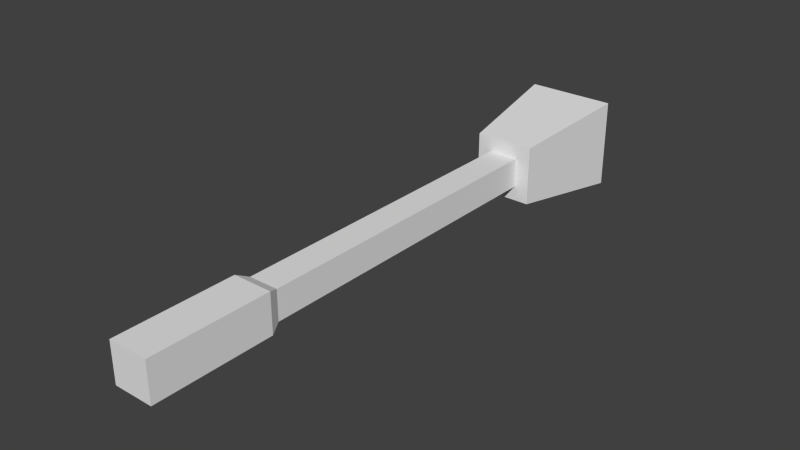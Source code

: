 # Source: lamp.blend  (saved by Blender 2.69.0; exported with 4.5.12 LTS)
import bpy
from mathutils import Matrix  # noqa: F401  (used for matrix-valued properties, if any)

bpy.ops.wm.read_factory_settings(use_empty=True)
scene = bpy.context.scene
scene.name = 'Scene'

# ---- collections
col_collection_1 = bpy.data.collections.new('Collection 1'); scene.collection.children.link(col_collection_1)

# ---- materials (node trees are filled in below, after node groups)
mat_material = bpy.data.materials.new('Material')
mat_material.alpha_threshold = 0.0
mat_material.use_transparent_shadow = False
mat_material.roughness = 0.5
mat_material.line_color = (0.0, 0.0, 0.0, 1.0)

# ---- material node trees

# ---- world
world_world = bpy.data.worlds.new('World'); scene.world = world_world
world_world.color = (0.05088, 0.05088, 0.05088)
world_world.use_sun_shadow = False
world_world.sun_shadow_jitter_overblur = 0.0
world_world.cycles.sampling_method = 'MANUAL'
world_world.cycles.sample_map_resolution = 256

# ---- meshes
me_cube_001 = bpy.data.meshes.new('Cube.001')
me_cube_001.from_pydata([(-0.75, -1.5, 0.75), (-0.75, -1.5, -0.75), (0.75, -1.5, -0.75), (0.75, -1.5, 0.75), (-1.125, 1.5, 1.125), (-1.125, 1.5, -1.125), (1.125, 1.5, -1.125), (1.125, 1.5, 1.125), (-1.125, 1.5, -6.557e-08), (0.0, 1.5, -1.125), (1.125, 1.5, -6.557e-08), (0.0, 1.5, 1.125), (0.0, 2.0, -8.742e-08)], [], [(4, 8, 5, 1, 0), (5, 9, 6, 2, 1), (6, 10, 7, 3, 2), (7, 11, 4, 0, 3), (0, 1, 2, 3), (8, 12, 5), (11, 12, 4), (11, 7, 12), (10, 6, 12), (6, 9, 12), (12, 8, 4), (12, 9, 5), (7, 10, 12)])
_uv = me_cube_001.uv_layers.new(name='UVMap')
_uv.uv.foreach_set('vector', [3.382e-07, 1.0, 0.5, 1.0, 1.0, 1.0, 1.001, 0.0, -0.0006612, 5.072e-07, 0.0, 1.0, 0.5, 1.0, 1.0, 1.0, 1.001, 0.0, -0.0006619, 0.0, 1.0, 1.0, 0.5, 1.0, 0.0, 1.0, -0.0006622, 5.072e-07, 1.001, 0.0, 1.0, 1.0, 0.5, 1.0, 0.0, 1.0, -0.0006619, 0.0, 1.001, 0.0, 0.1667, 0.0, 0.1667, 0.0, 0.8333, 0.0, 0.8333, 0.0, 0.0, 0.9834, 0.5, 0.9894, 0.0, 0.9834, 0.5, 0.9834, 0.5, 0.9894, 0.0, 0.9834, 0.5, 0.9834, 1.0, 0.9834, 0.5, 0.9894, 1.0, 0.9834, 1.0, 0.9834, 0.5, 0.9894, 1.0, 0.9834, 0.5, 0.9834, 0.5, 0.9894, 0.5, 0.9894, 0.0, 0.9834, 0.0, 0.9834, 0.5, 0.9894, 0.5, 0.9834, 0.0, 0.9834, 1.0, 0.9834, 1.0, 0.9834, 0.5, 0.9894])
me_cube_001.use_remesh_preserve_volume = False
me_cube_001.use_remesh_preserve_attributes = False
me_cube_001.use_mirror_vertex_groups = False
me_cube_001.update()
me_cube = bpy.data.meshes.new('Cube')
me_cube.from_pydata([(0.5, -6.0, -0.5), (0.5, -6.0, 0.5), (-0.5, -6.0, 0.5), (-0.5, -6.0, -0.5), (0.375, 6.0, -0.375), (0.375, 6.0, 0.375), (-0.375, 6.0, 0.375), (-0.375, 6.0, -0.375), (0.5, -2.988, 0.5), (-0.5, -2.988, -0.5), (-0.5, -2.988, 0.5), (0.5, -2.988, -0.5), (0.375, -2.7, 0.375), (-0.375, -2.7, -0.375), (-0.375, -2.7, 0.375), (0.375, -2.7, -0.375)], [], [(0, 1, 2, 3), (4, 7, 6, 5), (15, 4, 5, 12), (1, 8, 10, 2), (2, 10, 9, 3), (4, 15, 13, 7), (11, 0, 3, 9), (0, 11, 8, 1), (8, 12, 14, 10), (10, 14, 13, 9), (12, 5, 6, 14), (15, 11, 9, 13), (11, 15, 12, 8), (14, 6, 7, 13)])
_uv = me_cube.uv_layers.new(name='UV coord')
_uv.uv.foreach_set('vector', [1.0, 0.0, 1.0, 0.0, 0.0, 0.0, 0.0, 0.0, 0.875, 0.1273, 0.125, 0.1273, 0.125, 0.1273, 0.875, 0.1273, 0.875, 0.03499, 0.875, 0.1273, 0.875, 0.1273, 0.875, 0.03499, 1.0, 0.0, 1.0, 0.03195, 0.0, 0.03195, 0.0, 0.0, 0.0, 0.0, 0.0, 0.03195, 0.0, 0.03195, 0.0, 0.0, 0.875, 0.1273, 0.875, 0.03499, 0.125, 0.03499, 0.125, 0.1273, 1.0, 0.03195, 1.0, 0.0, 0.0, 0.0, 0.0, 0.03195, 1.0, 0.0, 1.0, 0.03195, 1.0, 0.03195, 1.0, 0.0, 1.0, 0.03195, 0.875, 0.03499, 0.125, 0.03499, 0.0, 0.03195, 0.0, 0.03195, 0.125, 0.03499, 0.125, 0.03499, 0.0, 0.03195, 0.875, 0.03499, 0.875, 0.1273, 0.125, 0.1273, 0.125, 0.03499, 0.875, 0.03499, 1.0, 0.03195, 0.0, 0.03195, 0.125, 0.03499, 1.0, 0.03195, 0.875, 0.03499, 0.875, 0.03499, 1.0, 0.03195, 0.125, 0.03499, 0.125, 0.1273, 0.125, 0.1273, 0.125, 0.03499])
me_cube.materials.append(mat_material)
me_cube.use_remesh_preserve_volume = False
me_cube.use_remesh_preserve_attributes = False
me_cube.use_mirror_vertex_groups = False
me_cube.update()

# ---- objects
ob_cube_001 = bpy.data.objects.new('Cube.001', me_cube_001)
ob_cube = bpy.data.objects.new('Cube', me_cube)

# ---- transforms, parenting, visibility, modifiers, constraints
ob_cube_001.location = (0.0, 13.0, -9.537e-07)
ob_cube_001.lineart.crease_threshold = 0.0
ob_cube.location = (0.0, 6.0, -4.768e-07)
ob_cube.lock_rotations_4d = False
ob_cube.empty_display_type = 'ARROWS'
ob_cube.lineart.crease_threshold = 0.0

# ---- collection membership
col_collection_1.objects.link(ob_cube_001)
col_collection_1.objects.link(ob_cube)

# ---- scene / render settings (as saved in the file)
scene.frame_start = 1; scene.frame_end = 250; scene.frame_set(1)
scene.render.engine = 'BLENDER_EEVEE_NEXT'
scene.render.image_settings.compression = 90
scene.render.resolution_percentage = 50
scene.render.dither_intensity = 0.0
scene.cycles.use_denoising = False
scene.cycles.samples = 10
scene.cycles.sampling_pattern = 'TABULATED_SOBOL'
scene.cycles.light_sampling_threshold = 0.0
scene.cycles.use_adaptive_sampling = False
scene.cycles.use_light_tree = False
scene.cycles.blur_glossy = 0.0
scene.cycles.volume_bounces = 1
scene.cycles.pixel_filter_type = 'GAUSSIAN'
scene.cycles.sample_clamp_indirect = 0.0
scene.view_settings.view_transform = 'Standard'
bpy.context.view_layer.update()

# ---- added for rendering (the .blend has no active camera and no usable light): camera, sun
cam_auto = bpy.data.cameras.new('AutoCamera')
cam_auto.lens = 50.0
cam_auto.sensor_width = 36.0
cam_auto.clip_end = 1000.0
ob_auto_camera = bpy.data.objects.new('AutoCamera', cam_auto)
scene.collection.objects.link(ob_auto_camera)
ob_auto_camera.location = (14.1872, -9.52464, 11.3498)
ob_auto_camera.rotation_euler = (1.09748, -7.21219e-08, 0.694738)
scene.camera = ob_auto_camera
light_auto_sun = bpy.data.lights.new('AutoSun', 'SUN')
light_auto_sun.energy = 3.0
light_auto_sun.angle = 0.0523599
ob_auto_sun = bpy.data.objects.new('AutoSun', light_auto_sun)
scene.collection.objects.link(ob_auto_sun)
ob_auto_sun.rotation_euler = (0.872665, 0.174533, 0.523599)
bpy.context.view_layer.update()
